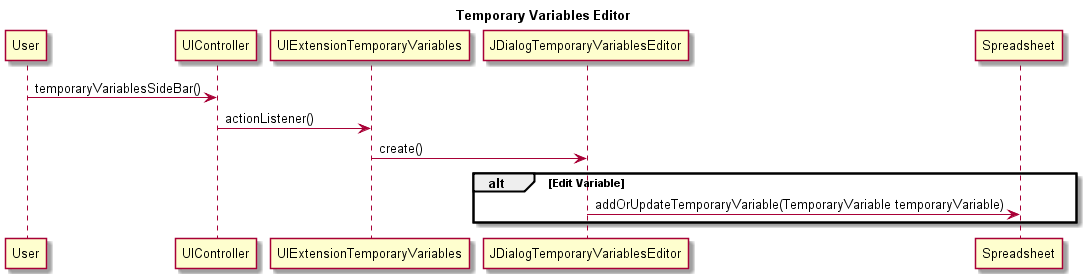

The diagram above was rendered by PlantUML. Its source (embedded in the PNG):
@startuml doc-files/us039_design1.png
title Temporary Variables Editor
User -> UIController: temporaryVariablesSideBar()
UIController -> UIExtensionTemporaryVariables: actionListener()
UIExtensionTemporaryVariables -> JDialogTemporaryVariablesEditor: create()
alt Edit Variable
JDialogTemporaryVariablesEditor -> Spreadsheet: addOrUpdateTemporaryVariable(TemporaryVariable temporaryVariable)
end
@enduml